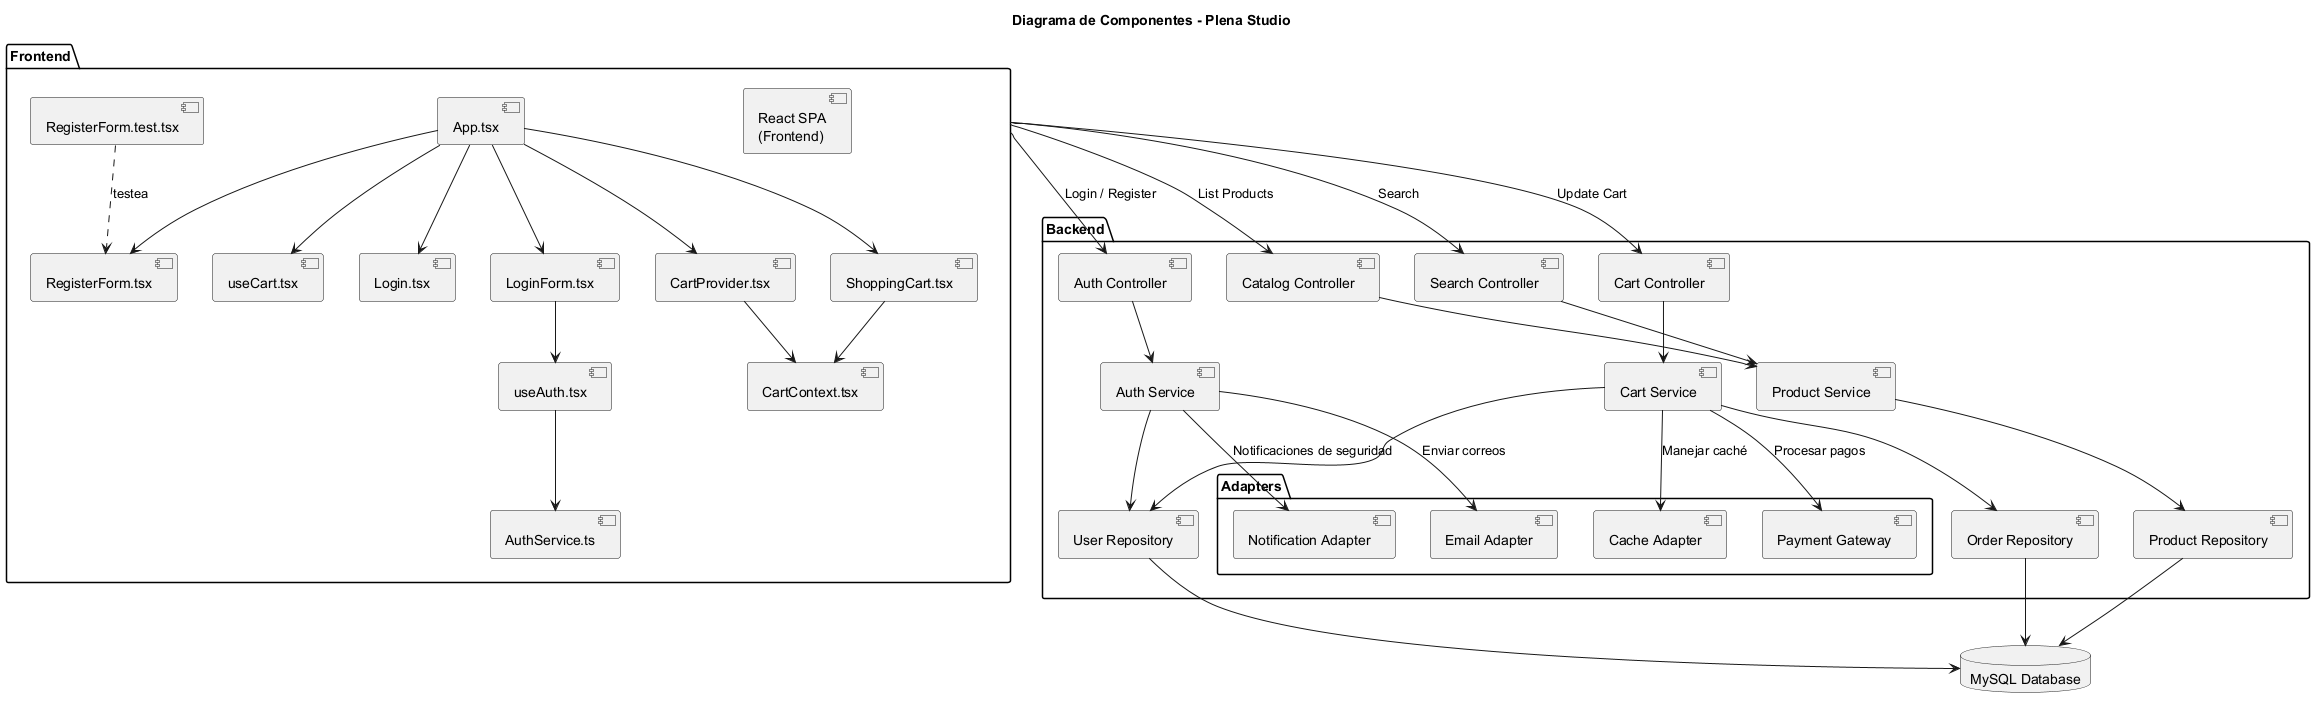

The diagram above was rendered by PlantUML. Its source (embedded in the PNG):
@startuml
title Diagrama de Componentes - Plena Studio

' Componente del Frontend
allowmixing
package "Frontend" {
  component "React SPA\n(Frontend)" as Frontend
  component "App.tsx" as App
  component "RegisterForm.tsx" as RegisterForm
  component "Login.tsx" as Login
  component "LoginForm.tsx" as LoginForm
  component "ShoppingCart.tsx" as ShoppingCart
  component "CartContext.tsx" as CartContext
  component "CartProvider.tsx" as CartProvider
  component "useCart.tsx" as useCart
  component "useAuth.tsx" as useAuth
  component "AuthService.ts" as AuthService
  component "RegisterForm.test.tsx" as RegisterFormTest
}

' Agrupación de componentes del Backend
package "Backend" {
  ' Controladores
  component "Auth Controller" as AuthCtrl
  component "Catalog Controller" as CatCtrl
  component "Cart Controller" as CartCtrl
  component "Search Controller" as SearchCtrl
  
  ' Servicios
  component "Auth Service" as AuthSvc
  component "Product Service" as ProdSvc
  component "Cart Service" as CartSvc
  
  ' Repositorios
  component "User Repository" as UserRepo
  component "Product Repository" as ProdRepo
  component "Order Repository" as OrderRepo
  
  ' Adaptadores / Integraciones
  package "Adapters" {
    component "Payment Gateway" as PaymentGateway
    component "Email Adapter" as EmailAdapter
    component "Notification Adapter" as NotificationAdapter
    component "Cache Adapter" as CacheAdapter
  }
}

' Base de Datos
database "MySQL Database" as DB

' Relaciones entre componentes Frontend
App --> RegisterForm
App --> Login
App --> LoginForm
App --> ShoppingCart
App --> CartProvider
CartProvider --> CartContext
ShoppingCart --> CartContext
RegisterFormTest ..> RegisterForm : testea
LoginForm --> useAuth
useAuth --> AuthService
App --> useCart

' El Frontend consume los Controladores del Backend
Frontend --> AuthCtrl : Login / Register
Frontend --> CatCtrl : List Products
Frontend --> CartCtrl : Update Cart
Frontend --> SearchCtrl : Search

' Los Controladores se apoyan en los servicios
AuthCtrl --> AuthSvc
CatCtrl --> ProdSvc
CartCtrl --> CartSvc
SearchCtrl --> ProdSvc

' Los Servicios interactúan con los Repositorios
AuthSvc --> UserRepo
ProdSvc --> ProdRepo
CartSvc --> UserRepo
CartSvc --> OrderRepo

' Los Repositorios se conectan con la Base de Datos
UserRepo --> DB
ProdRepo --> DB
OrderRepo --> DB

' Los Servicios integran funciones adicionales mediante los Adaptadores
AuthSvc --> EmailAdapter : Enviar correos
AuthSvc --> NotificationAdapter : Notificaciones de seguridad
CartSvc --> PaymentGateway : Procesar pagos
CartSvc --> CacheAdapter : Manejar caché

@enduml